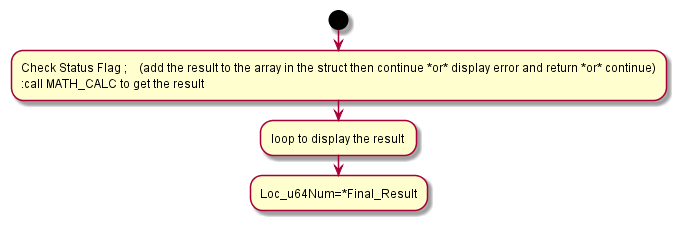

The diagram above was rendered by PlantUML. Its source (embedded in the PNG):
@startuml inline_umlgraph_3.png
start
:Check Status Flag ;    (add the result to the array in the struct then continue *or* display error and return *or* continue)
:call MATH_CALC to get the result ;
:loop to display the result ;
:Loc_u64Num=*Final_Result;
@enduml